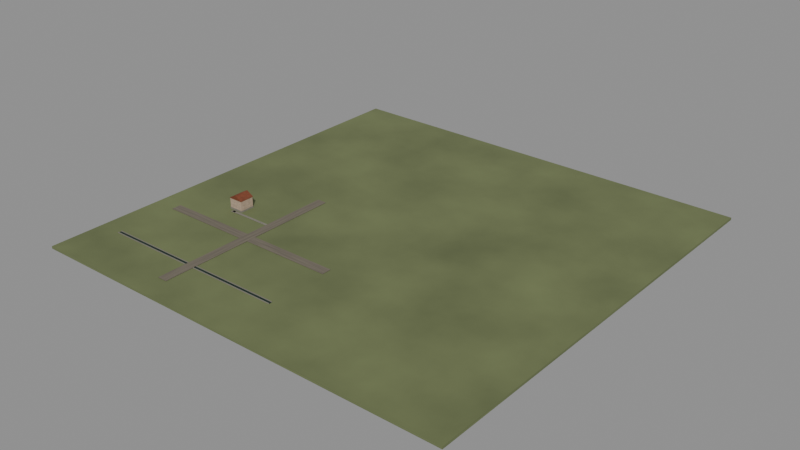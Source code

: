 # Source: 00002.blend  (saved by Blender 4.5.90; exported with 4.5.12 LTS)
import bpy
from mathutils import Matrix  # noqa: F401  (used for matrix-valued properties, if any)

bpy.ops.wm.read_factory_settings(use_empty=True)
scene = bpy.context.scene
scene.name = 'Scene'

# ---- materials (node trees are filled in below, after node groups)
mat_world_soil = bpy.data.materials.new('world/Soil')
mat_world_soil.diffuse_color = (0.2, 0.24, 0.1, 1.0)
mat_area_0_0_gravel = bpy.data.materials.new('area-0-0/Gravel')
mat_area_0_0_gravel.diffuse_color = (0.22, 0.19, 0.145, 1.0)
mat_area_0_0_water = bpy.data.materials.new('area-0-0/Water')
mat_area_0_0_water.diffuse_color = (0.025, 0.095, 0.075, 1.0)
mat_area_0_0_stone = bpy.data.materials.new('area-0-0/Stone')
mat_area_0_0_stone.diffuse_color = (0.3, 0.28, 0.23, 1.0)
mat_area_0_0_home_stone = bpy.data.materials.new('area-0-0/home/Stone')
mat_area_0_0_home_stone.diffuse_color = (0.3, 0.28, 0.23, 1.0)
mat_area_0_0_home_plaster = bpy.data.materials.new('area-0-0/home/Plaster')
mat_area_0_0_home_plaster.diffuse_color = (0.6432, 0.48, 0.35, 1.0)
mat_area_0_0_home_terracotta = bpy.data.materials.new('area-0-0/home/Terracotta')
mat_area_0_0_home_terracotta.diffuse_color = (0.25, 0.065, 0.025, 1.0)

# ---- material node trees
mat_world_soil.use_nodes = True; mat_world_soil.node_tree.nodes.clear()
_N = mat_world_soil.node_tree.nodes; _L = mat_world_soil.node_tree.links
n0 = _N.new('ShaderNodeBsdfPrincipled'); n0.name = 'Principled BSDF'; n0.location = (-200, 100)
n0.inputs[2].default_value = 0.8
n1 = _N.new('ShaderNodeOutputMaterial'); n1.name = 'Material Output'; n1.location = (200, 100)
n2 = _N.new('ShaderNodeTexNoise'); n2.name = 'Noise Texture'; n2.location = (0, 0)
n2.inputs[3].default_value = 4.0
n3 = _N.new('ShaderNodeValToRGB'); n3.name = 'Color Ramp'; n3.location = (0, 0)
while len(n3.color_ramp.elements) > 1: n3.color_ramp.elements.remove(n3.color_ramp.elements[-1])
n3.color_ramp.elements[0].position = 0.0; n3.color_ramp.elements[0].color = (0.08, 0.096, 0.04, 1.0)
_e = n3.color_ramp.elements.new(1.0); _e.color = (0.2, 0.24, 0.1, 1.0)
n4 = _N.new('ShaderNodeBump'); n4.name = 'Bump'; n4.location = (0, 0)
n4.inputs[0].default_value = 0.2
n4.inputs[1].default_value = 0.035
_L.new(n0.outputs[0], n1.inputs[0])
_L.new(n2.outputs[0], n3.inputs[0])
_L.new(n3.outputs[0], n0.inputs[0])
_L.new(n2.outputs[0], n4.inputs[3])
_L.new(n4.outputs[0], n0.inputs[5])
n1.is_active_output = True
mat_area_0_0_gravel.use_nodes = True; mat_area_0_0_gravel.node_tree.nodes.clear()
_N = mat_area_0_0_gravel.node_tree.nodes; _L = mat_area_0_0_gravel.node_tree.links
n0 = _N.new('ShaderNodeBsdfPrincipled'); n0.name = 'Principled BSDF'; n0.location = (-200, 100)
n0.inputs[2].default_value = 0.8
n1 = _N.new('ShaderNodeOutputMaterial'); n1.name = 'Material Output'; n1.location = (200, 100)
n2 = _N.new('ShaderNodeTexNoise'); n2.name = 'Noise Texture'; n2.location = (0, 0)
n2.inputs[3].default_value = 4.0
n3 = _N.new('ShaderNodeValToRGB'); n3.name = 'Color Ramp'; n3.location = (0, 0)
while len(n3.color_ramp.elements) > 1: n3.color_ramp.elements.remove(n3.color_ramp.elements[-1])
n3.color_ramp.elements[0].position = 0.0; n3.color_ramp.elements[0].color = (0.088, 0.076, 0.058, 1.0)
_e = n3.color_ramp.elements.new(1.0); _e.color = (0.22, 0.19, 0.145, 1.0)
n4 = _N.new('ShaderNodeBump'); n4.name = 'Bump'; n4.location = (0, 0)
n4.inputs[0].default_value = 0.2
n4.inputs[1].default_value = 0.035
_L.new(n0.outputs[0], n1.inputs[0])
_L.new(n2.outputs[0], n3.inputs[0])
_L.new(n3.outputs[0], n0.inputs[0])
_L.new(n2.outputs[0], n4.inputs[3])
_L.new(n4.outputs[0], n0.inputs[5])
n1.is_active_output = True
mat_area_0_0_water.use_nodes = True; mat_area_0_0_water.node_tree.nodes.clear()
_N = mat_area_0_0_water.node_tree.nodes; _L = mat_area_0_0_water.node_tree.links
n0 = _N.new('ShaderNodeBsdfPrincipled'); n0.name = 'Principled BSDF'; n0.location = (-200, 100)
n0.inputs[2].default_value = 0.12
n0.inputs[3].default_value = 1.333
n0.inputs[18].default_value = 0.65
n1 = _N.new('ShaderNodeOutputMaterial'); n1.name = 'Material Output'; n1.location = (200, 100)
n2 = _N.new('ShaderNodeTexNoise'); n2.name = 'Noise Texture'; n2.location = (0, 0)
n2.inputs[3].default_value = 4.0
n3 = _N.new('ShaderNodeValToRGB'); n3.name = 'Color Ramp'; n3.location = (0, 0)
while len(n3.color_ramp.elements) > 1: n3.color_ramp.elements.remove(n3.color_ramp.elements[-1])
n3.color_ramp.elements[0].position = 0.0; n3.color_ramp.elements[0].color = (0.01, 0.038, 0.03, 1.0)
_e = n3.color_ramp.elements.new(1.0); _e.color = (0.025, 0.095, 0.075, 1.0)
n4 = _N.new('ShaderNodeBump'); n4.name = 'Bump'; n4.location = (0, 0)
n4.inputs[0].default_value = 0.2
n4.inputs[1].default_value = 0.035
_L.new(n0.outputs[0], n1.inputs[0])
_L.new(n2.outputs[0], n3.inputs[0])
_L.new(n3.outputs[0], n0.inputs[0])
_L.new(n2.outputs[0], n4.inputs[3])
_L.new(n4.outputs[0], n0.inputs[5])
n1.is_active_output = True
mat_area_0_0_stone.use_nodes = True; mat_area_0_0_stone.node_tree.nodes.clear()
_N = mat_area_0_0_stone.node_tree.nodes; _L = mat_area_0_0_stone.node_tree.links
n0 = _N.new('ShaderNodeBsdfPrincipled'); n0.name = 'Principled BSDF'; n0.location = (-200, 100)
n0.inputs[2].default_value = 0.8
n1 = _N.new('ShaderNodeOutputMaterial'); n1.name = 'Material Output'; n1.location = (200, 100)
n2 = _N.new('ShaderNodeTexNoise'); n2.name = 'Noise Texture'; n2.location = (0, 0)
n2.inputs[3].default_value = 4.0
n3 = _N.new('ShaderNodeValToRGB'); n3.name = 'Color Ramp'; n3.location = (0, 0)
while len(n3.color_ramp.elements) > 1: n3.color_ramp.elements.remove(n3.color_ramp.elements[-1])
n3.color_ramp.elements[0].position = 0.0; n3.color_ramp.elements[0].color = (0.12, 0.112, 0.092, 1.0)
_e = n3.color_ramp.elements.new(1.0); _e.color = (0.3, 0.28, 0.23, 1.0)
n4 = _N.new('ShaderNodeBump'); n4.name = 'Bump'; n4.location = (0, 0)
n4.inputs[0].default_value = 0.2
n4.inputs[1].default_value = 0.035
_L.new(n0.outputs[0], n1.inputs[0])
_L.new(n2.outputs[0], n3.inputs[0])
_L.new(n3.outputs[0], n0.inputs[0])
_L.new(n2.outputs[0], n4.inputs[3])
_L.new(n4.outputs[0], n0.inputs[5])
n1.is_active_output = True
mat_area_0_0_home_stone.use_nodes = True; mat_area_0_0_home_stone.node_tree.nodes.clear()
_N = mat_area_0_0_home_stone.node_tree.nodes; _L = mat_area_0_0_home_stone.node_tree.links
n0 = _N.new('ShaderNodeBsdfPrincipled'); n0.name = 'Principled BSDF'; n0.location = (-200, 100)
n0.inputs[2].default_value = 0.8
n1 = _N.new('ShaderNodeOutputMaterial'); n1.name = 'Material Output'; n1.location = (200, 100)
n2 = _N.new('ShaderNodeTexNoise'); n2.name = 'Noise Texture'; n2.location = (0, 0)
n2.inputs[3].default_value = 4.0
n3 = _N.new('ShaderNodeValToRGB'); n3.name = 'Color Ramp'; n3.location = (0, 0)
while len(n3.color_ramp.elements) > 1: n3.color_ramp.elements.remove(n3.color_ramp.elements[-1])
n3.color_ramp.elements[0].position = 0.0; n3.color_ramp.elements[0].color = (0.12, 0.112, 0.092, 1.0)
_e = n3.color_ramp.elements.new(1.0); _e.color = (0.3, 0.28, 0.23, 1.0)
n4 = _N.new('ShaderNodeBump'); n4.name = 'Bump'; n4.location = (0, 0)
n4.inputs[0].default_value = 0.2
n4.inputs[1].default_value = 0.035
_L.new(n0.outputs[0], n1.inputs[0])
_L.new(n2.outputs[0], n3.inputs[0])
_L.new(n3.outputs[0], n0.inputs[0])
_L.new(n2.outputs[0], n4.inputs[3])
_L.new(n4.outputs[0], n0.inputs[5])
n1.is_active_output = True
mat_area_0_0_home_plaster.use_nodes = True; mat_area_0_0_home_plaster.node_tree.nodes.clear()
_N = mat_area_0_0_home_plaster.node_tree.nodes; _L = mat_area_0_0_home_plaster.node_tree.links
n0 = _N.new('ShaderNodeBsdfPrincipled'); n0.name = 'Principled BSDF'; n0.location = (-200, 100)
n0.inputs[2].default_value = 0.8
n1 = _N.new('ShaderNodeOutputMaterial'); n1.name = 'Material Output'; n1.location = (200, 100)
n2 = _N.new('ShaderNodeTexNoise'); n2.name = 'Noise Texture'; n2.location = (0, 0)
n2.inputs[3].default_value = 4.0
n3 = _N.new('ShaderNodeValToRGB'); n3.name = 'Color Ramp'; n3.location = (0, 0)
while len(n3.color_ramp.elements) > 1: n3.color_ramp.elements.remove(n3.color_ramp.elements[-1])
n3.color_ramp.elements[0].position = 0.0; n3.color_ramp.elements[0].color = (0.2573, 0.192, 0.14, 1.0)
_e = n3.color_ramp.elements.new(1.0); _e.color = (0.6432, 0.48, 0.35, 1.0)
n4 = _N.new('ShaderNodeBump'); n4.name = 'Bump'; n4.location = (0, 0)
n4.inputs[0].default_value = 0.2
n4.inputs[1].default_value = 0.035
_L.new(n0.outputs[0], n1.inputs[0])
_L.new(n2.outputs[0], n3.inputs[0])
_L.new(n3.outputs[0], n0.inputs[0])
_L.new(n2.outputs[0], n4.inputs[3])
_L.new(n4.outputs[0], n0.inputs[5])
n1.is_active_output = True
mat_area_0_0_home_terracotta.use_nodes = True; mat_area_0_0_home_terracotta.node_tree.nodes.clear()
_N = mat_area_0_0_home_terracotta.node_tree.nodes; _L = mat_area_0_0_home_terracotta.node_tree.links
n0 = _N.new('ShaderNodeBsdfPrincipled'); n0.name = 'Principled BSDF'; n0.location = (-200, 100)
n0.inputs[2].default_value = 0.8
n1 = _N.new('ShaderNodeOutputMaterial'); n1.name = 'Material Output'; n1.location = (200, 100)
n2 = _N.new('ShaderNodeTexNoise'); n2.name = 'Noise Texture'; n2.location = (0, 0)
n2.inputs[3].default_value = 4.0
n3 = _N.new('ShaderNodeValToRGB'); n3.name = 'Color Ramp'; n3.location = (0, 0)
while len(n3.color_ramp.elements) > 1: n3.color_ramp.elements.remove(n3.color_ramp.elements[-1])
n3.color_ramp.elements[0].position = 0.0; n3.color_ramp.elements[0].color = (0.1, 0.026, 0.01, 1.0)
_e = n3.color_ramp.elements.new(1.0); _e.color = (0.25, 0.065, 0.025, 1.0)
n4 = _N.new('ShaderNodeBump'); n4.name = 'Bump'; n4.location = (0, 0)
n4.inputs[0].default_value = 0.2
n4.inputs[1].default_value = 0.035
_L.new(n0.outputs[0], n1.inputs[0])
_L.new(n2.outputs[0], n3.inputs[0])
_L.new(n3.outputs[0], n0.inputs[0])
_L.new(n2.outputs[0], n4.inputs[3])
_L.new(n4.outputs[0], n0.inputs[5])
n1.is_active_output = True

# ---- meshes
me_world_ground = bpy.data.meshes.new('world/Ground')
me_world_ground.from_pydata([(-90.0, -90.0, -1.2), (90.0, -90.0, -1.2), (90.0, 90.0, -1.2), (-90.0, 90.0, -1.2), (-90.0, -90.0, -0.2), (90.0, -90.0, -0.2), (90.0, 90.0, -0.2), (-90.0, 90.0, -0.2)], [], [(0, 3, 2, 1), (4, 5, 6, 7), (0, 1, 5, 4), (1, 2, 6, 5), (2, 3, 7, 6), (3, 0, 4, 7)])
me_world_ground.materials.append(mat_world_soil)
me_world_ground.update()
me_area_0_0_east_west_road = bpy.data.meshes.new('area-0-0/East west road')
me_area_0_0_east_west_road.from_pydata([(-80.0, -42.0, -0.15), (0.0, -42.0, -0.15), (0.0, -38.0, -0.15), (-80.0, -38.0, -0.15), (-80.0, -42.0, 0.03), (0.0, -42.0, 0.03), (0.0, -38.0, 0.03), (-80.0, -38.0, 0.03)], [], [(0, 3, 2, 1), (4, 5, 6, 7), (0, 1, 5, 4), (1, 2, 6, 5), (2, 3, 7, 6), (3, 0, 4, 7)])
me_area_0_0_east_west_road.materials.append(mat_area_0_0_gravel)
me_area_0_0_east_west_road.update()
me_area_0_0_north_south_road = bpy.data.meshes.new('area-0-0/North south road')
me_area_0_0_north_south_road.from_pydata([(-42.0, -80.0, -0.145), (-38.0, -80.0, -0.145), (-38.0, 0.0, -0.145), (-42.0, 0.0, -0.145), (-42.0, -80.0, 0.035), (-38.0, -80.0, 0.035), (-38.0, 0.0, 0.035), (-42.0, 0.0, 0.035)], [], [(0, 3, 2, 1), (4, 5, 6, 7), (0, 1, 5, 4), (1, 2, 6, 5), (2, 3, 7, 6), (3, 0, 4, 7)])
me_area_0_0_north_south_road.materials.append(mat_area_0_0_gravel)
me_area_0_0_north_south_road.update()
me_area_0_0_connected_water_channel = bpy.data.meshes.new('area-0-0/Connected water channel')
me_area_0_0_connected_water_channel.from_pydata([(-80.0, -67.8, -0.1725), (0.0, -67.8, -0.1725), (0.0, -66.6, -0.1725), (-80.0, -66.6, -0.1725), (-80.0, -67.8, -0.1475), (0.0, -67.8, -0.1475), (0.0, -66.6, -0.1475), (-80.0, -66.6, -0.1475)], [], [(0, 3, 2, 1), (4, 5, 6, 7), (0, 1, 5, 4), (1, 2, 6, 5), (2, 3, 7, 6), (3, 0, 4, 7)])
me_area_0_0_connected_water_channel.materials.append(mat_area_0_0_water)
me_area_0_0_connected_water_channel.update()
me_area_0_0_channel_retaining_wall = bpy.data.meshes.new('area-0-0/Channel retaining wall')
me_area_0_0_channel_retaining_wall.from_pydata([(-80.0, -68.0, -0.25), (-42.0, -68.0, -0.25), (-42.0, -67.8, -0.25), (-80.0, -67.8, -0.25), (-80.0, -68.0, 0.15), (-42.0, -68.0, 0.15), (-42.0, -67.8, 0.15), (-80.0, -67.8, 0.15)], [], [(0, 3, 2, 1), (4, 5, 6, 7), (0, 1, 5, 4), (1, 2, 6, 5), (2, 3, 7, 6), (3, 0, 4, 7)])
me_area_0_0_channel_retaining_wall.materials.append(mat_area_0_0_stone)
me_area_0_0_channel_retaining_wall.update()
me_area_0_0_channel_retaining_wall_001 = bpy.data.meshes.new('area-0-0/Channel retaining wall.001')
me_area_0_0_channel_retaining_wall_001.from_pydata([(-38.0, -68.0, -0.25), (0.0, -68.0, -0.25), (0.0, -67.8, -0.25), (-38.0, -67.8, -0.25), (-38.0, -68.0, 0.15), (0.0, -68.0, 0.15), (0.0, -67.8, 0.15), (-38.0, -67.8, 0.15)], [], [(0, 3, 2, 1), (4, 5, 6, 7), (0, 1, 5, 4), (1, 2, 6, 5), (2, 3, 7, 6), (3, 0, 4, 7)])
me_area_0_0_channel_retaining_wall_001.materials.append(mat_area_0_0_stone)
me_area_0_0_channel_retaining_wall_001.update()
me_area_0_0_channel_retaining_wall_002 = bpy.data.meshes.new('area-0-0/Channel retaining wall.002')
me_area_0_0_channel_retaining_wall_002.from_pydata([(-80.0, -66.6, -0.25), (-42.0, -66.6, -0.25), (-42.0, -66.4, -0.25), (-80.0, -66.4, -0.25), (-80.0, -66.6, 0.15), (-42.0, -66.6, 0.15), (-42.0, -66.4, 0.15), (-80.0, -66.4, 0.15)], [], [(0, 3, 2, 1), (4, 5, 6, 7), (0, 1, 5, 4), (1, 2, 6, 5), (2, 3, 7, 6), (3, 0, 4, 7)])
me_area_0_0_channel_retaining_wall_002.materials.append(mat_area_0_0_stone)
me_area_0_0_channel_retaining_wall_002.update()
me_area_0_0_channel_retaining_wall_003 = bpy.data.meshes.new('area-0-0/Channel retaining wall.003')
me_area_0_0_channel_retaining_wall_003.from_pydata([(-38.0, -66.6, -0.25), (0.0, -66.6, -0.25), (0.0, -66.4, -0.25), (-38.0, -66.4, -0.25), (-38.0, -66.6, 0.15), (0.0, -66.6, 0.15), (0.0, -66.4, 0.15), (-38.0, -66.4, 0.15)], [], [(0, 3, 2, 1), (4, 5, 6, 7), (0, 1, 5, 4), (1, 2, 6, 5), (2, 3, 7, 6), (3, 0, 4, 7)])
me_area_0_0_channel_retaining_wall_003.materials.append(mat_area_0_0_stone)
me_area_0_0_channel_retaining_wall_003.update()
me_area_0_0_road_bridge = bpy.data.meshes.new('area-0-0/Road bridge')
me_area_0_0_road_bridge.from_pydata([(-42.0, -68.2, -0.22), (-38.0, -68.2, -0.22), (-38.0, -66.2, -0.22), (-42.0, -66.2, -0.22), (-42.0, -68.2, 0.03), (-38.0, -68.2, 0.03), (-38.0, -66.2, 0.03), (-42.0, -66.2, 0.03)], [], [(0, 3, 2, 1), (4, 5, 6, 7), (0, 1, 5, 4), (1, 2, 6, 5), (2, 3, 7, 6), (3, 0, 4, 7)])
me_area_0_0_road_bridge.materials.append(mat_area_0_0_stone)
me_area_0_0_road_bridge.update()
me_area_0_0_home_foundation = bpy.data.meshes.new('area-0-0/home/Foundation')
me_area_0_0_home_foundation.from_pydata([(-63.1, -27.1, -0.2), (-56.9, -27.1, -0.2), (-56.9, -20.9, -0.2), (-63.1, -20.9, -0.2), (-63.1, -27.1, 0.5), (-56.9, -27.1, 0.5), (-56.9, -20.9, 0.5), (-63.1, -20.9, 0.5)], [], [(0, 3, 2, 1), (4, 5, 6, 7), (0, 1, 5, 4), (1, 2, 6, 5), (2, 3, 7, 6), (3, 0, 4, 7)])
me_area_0_0_home_foundation.materials.append(mat_area_0_0_home_stone)
me_area_0_0_home_foundation.update()
me_area_0_0_home_walls = bpy.data.meshes.new('area-0-0/home/Walls')
me_area_0_0_home_walls.from_pydata([(-63.0, -27.0, 0.5), (-57.0, -27.0, 0.5), (-57.0, -21.0, 0.5), (-63.0, -21.0, 0.5), (-63.0, -27.0, 4.5), (-57.0, -27.0, 4.5), (-57.0, -21.0, 4.5), (-63.0, -21.0, 4.5)], [], [(0, 3, 2, 1), (4, 5, 6, 7), (0, 1, 5, 4), (1, 2, 6, 5), (2, 3, 7, 6), (3, 0, 4, 7)])
me_area_0_0_home_walls.materials.append(mat_area_0_0_home_plaster)
me_area_0_0_home_walls.update()
me_area_0_0_home_roof = bpy.data.meshes.new('area-0-0/home/Roof')
me_area_0_0_home_roof.from_pydata([(-63.2, -27.2, 4.5), (-56.8, -27.2, 4.5), (-60.0, -27.2, 6.3), (-63.2, -20.8, 4.5), (-56.8, -20.8, 4.5), (-60.0, -20.8, 6.3)], [], [(0, 1, 2), (3, 5, 4), (0, 2, 5, 3), (2, 1, 4, 5)])
me_area_0_0_home_roof.materials.append(mat_area_0_0_home_terracotta)
me_area_0_0_home_roof.update()
me_area_0_0_home_entrance_landing = bpy.data.meshes.new('area-0-0/home/Entrance landing')
me_area_0_0_home_entrance_landing.from_pydata([(-60.9, -29.0, -0.15), (-59.1, -29.0, -0.15), (-59.1, -27.5, -0.15), (-60.9, -27.5, -0.15), (-60.9, -29.0, 0.0), (-59.1, -29.0, 0.0), (-59.1, -27.5, 0.0), (-60.9, -27.5, 0.0)], [], [(0, 3, 2, 1), (4, 5, 6, 7), (0, 1, 5, 4), (1, 2, 6, 5), (2, 3, 7, 6), (3, 0, 4, 7)])
me_area_0_0_home_entrance_landing.materials.append(mat_area_0_0_home_stone)
me_area_0_0_home_entrance_landing.update()
me_area_0_0_home_access_path = bpy.data.meshes.new('area-0-0/home/Access path')
me_area_0_0_home_access_path.from_pydata([(-60.5, -28.75, -0.15), (-39.5, -28.75, -0.15), (-39.5, -27.75, -0.15), (-60.5, -27.75, -0.15), (-60.5, -28.75, 0.0), (-39.5, -28.75, 0.0), (-39.5, -27.75, 0.0), (-60.5, -27.75, 0.0)], [], [(0, 3, 2, 1), (4, 5, 6, 7), (0, 1, 5, 4), (1, 2, 6, 5), (2, 3, 7, 6), (3, 0, 4, 7)])
me_area_0_0_home_access_path.materials.append(mat_area_0_0_home_stone)
me_area_0_0_home_access_path.update()

# ---- objects
ob_world_ground = bpy.data.objects.new('world/Ground', me_world_ground)
ob_area_0_0_east_west_road = bpy.data.objects.new('area-0-0/East west road', me_area_0_0_east_west_road)
ob_area_0_0_north_south_road = bpy.data.objects.new('area-0-0/North south road', me_area_0_0_north_south_road)
ob_area_0_0_connected_water_channel = bpy.data.objects.new('area-0-0/Connected water channel', me_area_0_0_connected_water_channel)
ob_area_0_0_channel_retaining_wall = bpy.data.objects.new('area-0-0/Channel retaining wall', me_area_0_0_channel_retaining_wall)
ob_area_0_0_channel_retaining_wall_001 = bpy.data.objects.new('area-0-0/Channel retaining wall.001', me_area_0_0_channel_retaining_wall_001)
ob_area_0_0_channel_retaining_wall_002 = bpy.data.objects.new('area-0-0/Channel retaining wall.002', me_area_0_0_channel_retaining_wall_002)
ob_area_0_0_channel_retaining_wall_003 = bpy.data.objects.new('area-0-0/Channel retaining wall.003', me_area_0_0_channel_retaining_wall_003)
ob_area_0_0_road_bridge = bpy.data.objects.new('area-0-0/Road bridge', me_area_0_0_road_bridge)
ob_area_0_0_home_foundation = bpy.data.objects.new('area-0-0/home/Foundation', me_area_0_0_home_foundation)
ob_area_0_0_home_walls = bpy.data.objects.new('area-0-0/home/Walls', me_area_0_0_home_walls)
ob_area_0_0_home_roof = bpy.data.objects.new('area-0-0/home/Roof', me_area_0_0_home_roof)
ob_area_0_0_home_entrance_landing = bpy.data.objects.new('area-0-0/home/Entrance landing', me_area_0_0_home_entrance_landing)
ob_area_0_0_home_access_path = bpy.data.objects.new('area-0-0/home/Access path', me_area_0_0_home_access_path)

# ---- transforms, parenting, visibility, modifiers, constraints
ob_world_ground.location = (0.0, 0.0, 0.0)
ob_area_0_0_east_west_road.location = (0.0, 0.0, 0.0)
ob_area_0_0_north_south_road.location = (0.0, 0.0, 0.0)
ob_area_0_0_connected_water_channel.location = (0.0, 0.0, 0.0)
ob_area_0_0_channel_retaining_wall.location = (0.0, 0.0, 0.0)
ob_area_0_0_channel_retaining_wall_001.location = (0.0, 0.0, 0.0)
ob_area_0_0_channel_retaining_wall_002.location = (0.0, 0.0, 0.0)
ob_area_0_0_channel_retaining_wall_003.location = (0.0, 0.0, 0.0)
ob_area_0_0_road_bridge.location = (0.0, 0.0, 0.0)
ob_area_0_0_home_foundation.location = (0.0, 0.0, 0.0)
ob_area_0_0_home_walls.location = (0.0, 0.0, 0.0)
ob_area_0_0_home_roof.location = (0.0, 0.0, 0.0)
ob_area_0_0_home_entrance_landing.location = (0.0, 0.0, 0.0)
ob_area_0_0_home_access_path.location = (0.0, 0.0, 0.0)

# ---- collection membership
scene.collection.objects.link(ob_world_ground)
scene.collection.objects.link(ob_area_0_0_east_west_road)
scene.collection.objects.link(ob_area_0_0_north_south_road)
scene.collection.objects.link(ob_area_0_0_connected_water_channel)
scene.collection.objects.link(ob_area_0_0_channel_retaining_wall)
scene.collection.objects.link(ob_area_0_0_channel_retaining_wall_001)
scene.collection.objects.link(ob_area_0_0_channel_retaining_wall_002)
scene.collection.objects.link(ob_area_0_0_channel_retaining_wall_003)
scene.collection.objects.link(ob_area_0_0_road_bridge)
scene.collection.objects.link(ob_area_0_0_home_foundation)
scene.collection.objects.link(ob_area_0_0_home_walls)
scene.collection.objects.link(ob_area_0_0_home_roof)
scene.collection.objects.link(ob_area_0_0_home_entrance_landing)
scene.collection.objects.link(ob_area_0_0_home_access_path)

# ---- scene / render settings (as saved in the file)
scene.frame_start = 1; scene.frame_end = 250; scene.frame_set(1)
scene.render.engine = 'BLENDER_EEVEE_NEXT'
bpy.context.view_layer.update()

# ---- added for rendering (the .blend has no active camera and no usable light): camera, sun + grey world if the file has none
cam_auto = bpy.data.cameras.new('AutoCamera')
cam_auto.lens = 50.0
cam_auto.sensor_width = 36.0
cam_auto.clip_end = 4135.22
ob_auto_camera = bpy.data.objects.new('AutoCamera', cam_auto)
scene.collection.objects.link(ob_auto_camera)
ob_auto_camera.location = (235.626, -282.751, 191.051)
ob_auto_camera.rotation_euler = (1.09748, -7.21219e-08, 0.694738)
scene.camera = ob_auto_camera
light_auto_sun = bpy.data.lights.new('AutoSun', 'SUN')
light_auto_sun.energy = 3.0
light_auto_sun.angle = 0.0523599
ob_auto_sun = bpy.data.objects.new('AutoSun', light_auto_sun)
scene.collection.objects.link(ob_auto_sun)
ob_auto_sun.rotation_euler = (0.872665, 0.174533, 0.523599)
if scene.world is None:
    world_auto = bpy.data.worlds.new('AutoWorld')
    world_auto.color = (0.3, 0.3, 0.3)
    scene.world = world_auto
bpy.context.view_layer.update()
